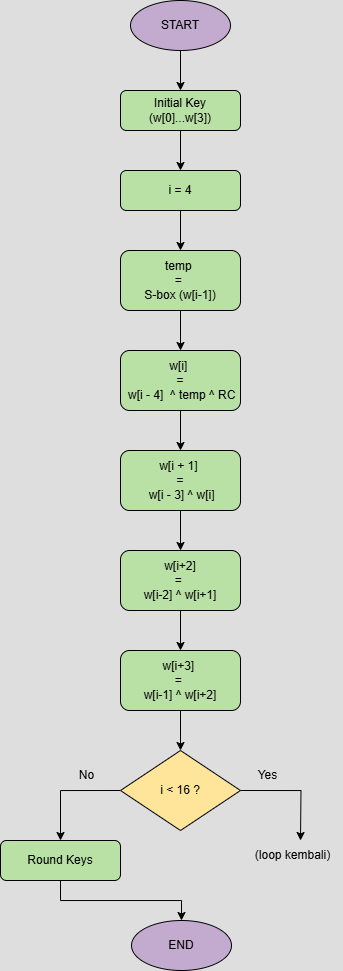

The diagram above was exported from draw.io. Its source (the exported page's mxGraphModel, read from the mxfile embedded in the PNG):
<mxGraphModel dx="629" dy="-1839" grid="1" gridSize="10" guides="1" tooltips="1" connect="1" arrows="1" fold="1" page="1" pageScale="1" pageWidth="850" pageHeight="1100" math="0" shadow="0">
  <root>
    <mxCell id="0" />
    <mxCell id="1" parent="0" />
    <mxCell id="BZoDUb9ferUfz82OH-0F-1" style="edgeStyle=orthogonalEdgeStyle;rounded=0;orthogonalLoop=1;jettySize=auto;html=1;exitX=0.5;exitY=1;exitDx=0;exitDy=0;entryX=0.5;entryY=0;entryDx=0;entryDy=0;strokeColor=light-dark(#000000,#000000);" edge="1" parent="1" source="BZoDUb9ferUfz82OH-0F-2" target="BZoDUb9ferUfz82OH-0F-4">
      <mxGeometry relative="1" as="geometry" />
    </mxCell>
    <mxCell id="BZoDUb9ferUfz82OH-0F-2" value="START" style="ellipse;whiteSpace=wrap;html=1;fillStyle=auto;fillColor=light-dark(#000000,#C3ABD0);fontColor=light-dark(#000000,#000000);strokeColor=light-dark(#000000,#000000);" vertex="1" parent="1">
      <mxGeometry x="313" y="2390" width="100" height="50" as="geometry" />
    </mxCell>
    <mxCell id="BZoDUb9ferUfz82OH-0F-3" style="edgeStyle=orthogonalEdgeStyle;rounded=0;orthogonalLoop=1;jettySize=auto;html=1;exitX=0.5;exitY=1;exitDx=0;exitDy=0;entryX=0.5;entryY=0;entryDx=0;entryDy=0;strokeColor=light-dark(#000000,#000000);" edge="1" parent="1" source="BZoDUb9ferUfz82OH-0F-4" target="BZoDUb9ferUfz82OH-0F-6">
      <mxGeometry relative="1" as="geometry" />
    </mxCell>
    <mxCell id="BZoDUb9ferUfz82OH-0F-4" value="Initial Key&lt;div&gt;(w[0]...w[3])&lt;/div&gt;" style="rounded=1;whiteSpace=wrap;html=1;fontSize=12;glass=0;strokeWidth=1;shadow=0;fontColor=light-dark(#000000,#000000);fillColor=light-dark(#FFFFFF,#B9E0A5);strokeColor=light-dark(#000000,#000000);" vertex="1" parent="1">
      <mxGeometry x="303" y="2480" width="120" height="40" as="geometry" />
    </mxCell>
    <mxCell id="BZoDUb9ferUfz82OH-0F-5" style="edgeStyle=orthogonalEdgeStyle;rounded=0;orthogonalLoop=1;jettySize=auto;html=1;exitX=0.5;exitY=1;exitDx=0;exitDy=0;entryX=0.5;entryY=0;entryDx=0;entryDy=0;strokeColor=light-dark(#000000,#000000);" edge="1" parent="1" source="BZoDUb9ferUfz82OH-0F-6" target="BZoDUb9ferUfz82OH-0F-8">
      <mxGeometry relative="1" as="geometry" />
    </mxCell>
    <mxCell id="BZoDUb9ferUfz82OH-0F-6" value="i = 4" style="rounded=1;whiteSpace=wrap;html=1;fontSize=12;glass=0;strokeWidth=1;shadow=0;fontColor=light-dark(#000000,#000000);fillColor=light-dark(#FFFFFF,#B9E0A5);strokeColor=light-dark(#000000,#000000);" vertex="1" parent="1">
      <mxGeometry x="303" y="2560" width="120" height="40" as="geometry" />
    </mxCell>
    <mxCell id="BZoDUb9ferUfz82OH-0F-7" style="edgeStyle=orthogonalEdgeStyle;rounded=0;orthogonalLoop=1;jettySize=auto;html=1;exitX=0.5;exitY=1;exitDx=0;exitDy=0;entryX=0.5;entryY=0;entryDx=0;entryDy=0;strokeColor=light-dark(#000000,#000000);" edge="1" parent="1" source="BZoDUb9ferUfz82OH-0F-8" target="BZoDUb9ferUfz82OH-0F-10">
      <mxGeometry relative="1" as="geometry" />
    </mxCell>
    <mxCell id="BZoDUb9ferUfz82OH-0F-8" value="temp&amp;nbsp;&lt;div&gt;=&amp;nbsp;&lt;/div&gt;&lt;div&gt;S-box&amp;nbsp;&lt;span style=&quot;background-color: transparent;&quot;&gt;(w[i-1])&lt;/span&gt;&lt;/div&gt;" style="rounded=1;whiteSpace=wrap;html=1;fontSize=12;glass=0;strokeWidth=1;shadow=0;fontColor=light-dark(#000000,#000000);fillColor=light-dark(#FFFFFF,#B9E0A5);strokeColor=light-dark(#000000,#000000);" vertex="1" parent="1">
      <mxGeometry x="303" y="2640" width="120" height="60" as="geometry" />
    </mxCell>
    <mxCell id="BZoDUb9ferUfz82OH-0F-9" style="edgeStyle=orthogonalEdgeStyle;rounded=0;orthogonalLoop=1;jettySize=auto;html=1;exitX=0.5;exitY=1;exitDx=0;exitDy=0;entryX=0.5;entryY=0;entryDx=0;entryDy=0;strokeColor=light-dark(#000000,#000000);" edge="1" parent="1" source="BZoDUb9ferUfz82OH-0F-10" target="BZoDUb9ferUfz82OH-0F-12">
      <mxGeometry relative="1" as="geometry" />
    </mxCell>
    <mxCell id="BZoDUb9ferUfz82OH-0F-10" value="w[i]&amp;nbsp;&lt;div&gt;=&lt;/div&gt;&lt;div&gt;&amp;nbsp;w[i - 4]&amp;nbsp;&amp;nbsp;&lt;span style=&quot;background-color: transparent;&quot;&gt;^ temp ^ RC&lt;/span&gt;&lt;/div&gt;" style="rounded=1;whiteSpace=wrap;html=1;fontSize=12;glass=0;strokeWidth=1;shadow=0;fontColor=light-dark(#000000,#000000);fillColor=light-dark(#FFFFFF,#B9E0A5);strokeColor=light-dark(#000000,#000000);" vertex="1" parent="1">
      <mxGeometry x="303" y="2740" width="120" height="60" as="geometry" />
    </mxCell>
    <mxCell id="BZoDUb9ferUfz82OH-0F-11" style="edgeStyle=orthogonalEdgeStyle;rounded=0;orthogonalLoop=1;jettySize=auto;html=1;exitX=0.5;exitY=1;exitDx=0;exitDy=0;entryX=0.5;entryY=0;entryDx=0;entryDy=0;strokeColor=light-dark(#000000,#000000);" edge="1" parent="1" source="BZoDUb9ferUfz82OH-0F-12" target="BZoDUb9ferUfz82OH-0F-14">
      <mxGeometry relative="1" as="geometry" />
    </mxCell>
    <mxCell id="BZoDUb9ferUfz82OH-0F-12" value="w[i + 1]&amp;nbsp;&lt;div&gt;=&lt;div&gt;&amp;nbsp;w[i - 3]&amp;nbsp;&lt;span style=&quot;background-color: transparent;&quot;&gt;^ w[i]&lt;/span&gt;&lt;/div&gt;&lt;/div&gt;" style="rounded=1;whiteSpace=wrap;html=1;fontSize=12;glass=0;strokeWidth=1;shadow=0;fontColor=light-dark(#000000,#000000);fillColor=light-dark(#FFFFFF,#B9E0A5);strokeColor=light-dark(#000000,#000000);" vertex="1" parent="1">
      <mxGeometry x="303" y="2840" width="120" height="60" as="geometry" />
    </mxCell>
    <mxCell id="BZoDUb9ferUfz82OH-0F-13" style="edgeStyle=orthogonalEdgeStyle;rounded=0;orthogonalLoop=1;jettySize=auto;html=1;exitX=0.5;exitY=1;exitDx=0;exitDy=0;entryX=0.5;entryY=0;entryDx=0;entryDy=0;strokeColor=light-dark(#000000,#000000);" edge="1" parent="1" source="BZoDUb9ferUfz82OH-0F-14" target="BZoDUb9ferUfz82OH-0F-16">
      <mxGeometry relative="1" as="geometry" />
    </mxCell>
    <mxCell id="BZoDUb9ferUfz82OH-0F-14" value="&amp;nbsp;w[i+2]&amp;nbsp;&lt;div&gt;=&amp;nbsp;&lt;div&gt;w[i-2] ^ w[i+1]&lt;/div&gt;&lt;/div&gt;" style="rounded=1;whiteSpace=wrap;html=1;fontSize=12;glass=0;strokeWidth=1;shadow=0;fontColor=light-dark(#000000,#000000);fillColor=light-dark(#FFFFFF,#B9E0A5);strokeColor=light-dark(#000000,#000000);" vertex="1" parent="1">
      <mxGeometry x="303" y="2940" width="120" height="60" as="geometry" />
    </mxCell>
    <mxCell id="BZoDUb9ferUfz82OH-0F-15" style="edgeStyle=orthogonalEdgeStyle;rounded=0;orthogonalLoop=1;jettySize=auto;html=1;exitX=0.5;exitY=1;exitDx=0;exitDy=0;entryX=0.5;entryY=0;entryDx=0;entryDy=0;strokeColor=light-dark(#000000,#000000);" edge="1" parent="1" source="BZoDUb9ferUfz82OH-0F-16" target="BZoDUb9ferUfz82OH-0F-19">
      <mxGeometry relative="1" as="geometry" />
    </mxCell>
    <mxCell id="BZoDUb9ferUfz82OH-0F-16" value="&lt;div&gt;w[i+3]&amp;nbsp;&lt;/div&gt;&lt;div&gt;=&amp;nbsp;&lt;/div&gt;&lt;div&gt;w[i-1] ^ w[i+2]&lt;/div&gt;" style="rounded=1;whiteSpace=wrap;html=1;fontSize=12;glass=0;strokeWidth=1;shadow=0;fontColor=light-dark(#000000,#000000);fillColor=light-dark(#FFFFFF,#B9E0A5);strokeColor=light-dark(#000000,#000000);" vertex="1" parent="1">
      <mxGeometry x="303" y="3040" width="120" height="60" as="geometry" />
    </mxCell>
    <mxCell id="BZoDUb9ferUfz82OH-0F-17" style="edgeStyle=orthogonalEdgeStyle;rounded=0;orthogonalLoop=1;jettySize=auto;html=1;exitX=0;exitY=0.5;exitDx=0;exitDy=0;entryX=0.5;entryY=0;entryDx=0;entryDy=0;strokeColor=light-dark(#000000,#000000);" edge="1" parent="1" source="BZoDUb9ferUfz82OH-0F-19" target="BZoDUb9ferUfz82OH-0F-21">
      <mxGeometry relative="1" as="geometry" />
    </mxCell>
    <mxCell id="BZoDUb9ferUfz82OH-0F-18" style="edgeStyle=orthogonalEdgeStyle;rounded=0;orthogonalLoop=1;jettySize=auto;html=1;exitX=1;exitY=0.5;exitDx=0;exitDy=0;entryX=0.5;entryY=0;entryDx=0;entryDy=0;strokeColor=light-dark(#000000,#000000);" edge="1" parent="1" source="BZoDUb9ferUfz82OH-0F-19">
      <mxGeometry relative="1" as="geometry">
        <mxPoint x="483" y="3230" as="targetPoint" />
      </mxGeometry>
    </mxCell>
    <mxCell id="BZoDUb9ferUfz82OH-0F-19" value="i &amp;lt; 16 ?" style="rhombus;whiteSpace=wrap;html=1;fillColor=light-dark(#FFFFFF,#FFE599);fontColor=light-dark(#000000,#000000);strokeColor=light-dark(#000000,#000000);" vertex="1" parent="1">
      <mxGeometry x="303" y="3140" width="120" height="80" as="geometry" />
    </mxCell>
    <mxCell id="BZoDUb9ferUfz82OH-0F-20" style="edgeStyle=orthogonalEdgeStyle;rounded=0;orthogonalLoop=1;jettySize=auto;html=1;exitX=0.5;exitY=1;exitDx=0;exitDy=0;entryX=0.5;entryY=0;entryDx=0;entryDy=0;strokeColor=light-dark(#000000,#000000);" edge="1" parent="1" source="BZoDUb9ferUfz82OH-0F-21" target="BZoDUb9ferUfz82OH-0F-22">
      <mxGeometry relative="1" as="geometry" />
    </mxCell>
    <mxCell id="BZoDUb9ferUfz82OH-0F-21" value="Round Keys" style="rounded=1;whiteSpace=wrap;html=1;fontSize=12;glass=0;strokeWidth=1;shadow=0;fontColor=light-dark(#000000,#000000);fillColor=light-dark(#FFFFFF,#B9E0A5);strokeColor=light-dark(#000000,#000000);" vertex="1" parent="1">
      <mxGeometry x="183" y="3230" width="120" height="40" as="geometry" />
    </mxCell>
    <mxCell id="BZoDUb9ferUfz82OH-0F-22" value="END" style="ellipse;whiteSpace=wrap;html=1;fillStyle=auto;fillColor=light-dark(#000000,#C3ABD0);fontColor=light-dark(#000000,#000000);strokeColor=light-dark(#000000,#000000);" vertex="1" parent="1">
      <mxGeometry x="314" y="3310" width="100" height="50" as="geometry" />
    </mxCell>
    <mxCell id="BZoDUb9ferUfz82OH-0F-24" value="Yes" style="text;html=1;align=center;verticalAlign=middle;resizable=0;points=[];autosize=1;strokeColor=none;fillColor=none;fontColor=light-dark(#000000,#000000);" vertex="1" parent="1">
      <mxGeometry x="430" y="3150" width="40" height="30" as="geometry" />
    </mxCell>
    <mxCell id="BZoDUb9ferUfz82OH-0F-25" value="&lt;font style=&quot;color: light-dark(rgb(0, 0, 0), rgb(0, 0, 0));&quot;&gt;No&lt;/font&gt;" style="text;html=1;align=center;verticalAlign=middle;resizable=0;points=[];autosize=1;strokeColor=none;fillColor=none;" vertex="1" parent="1">
      <mxGeometry x="249" y="3150" width="40" height="30" as="geometry" />
    </mxCell>
    <mxCell id="BZoDUb9ferUfz82OH-0F-26" value="&lt;font style=&quot;color: light-dark(rgb(0, 0, 0), rgb(0, 0, 0));&quot;&gt;(loop kembali)&lt;/font&gt;" style="text;html=1;align=center;verticalAlign=middle;resizable=0;points=[];autosize=1;strokeColor=none;fillColor=none;" vertex="1" parent="1">
      <mxGeometry x="425" y="3230" width="100" height="30" as="geometry" />
    </mxCell>
  </root>
</mxGraphModel>